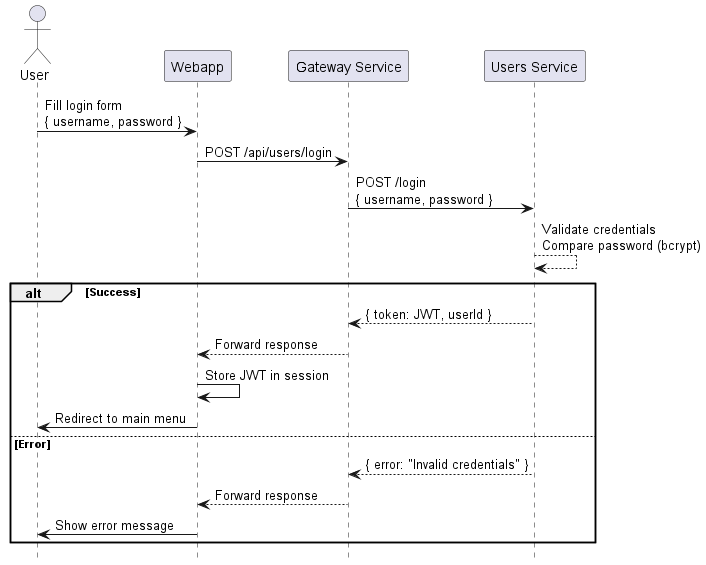

The diagram above was rendered by PlantUML. Its source (embedded in the PNG):
@startuml
hide footbox

actor User
participant "Webapp" as Webapp
participant "Gateway Service" as Gateway
participant "Users Service" as Service

User -> Webapp : Fill login form\n{ username, password }
Webapp -> Gateway : POST /api/users/login
Gateway -> Service : POST /login\n{ username, password }
Service --> Service : Validate credentials\nCompare password (bcrypt)

alt Success
    Service --> Gateway : { token: JWT, userId }
    Gateway --> Webapp : Forward response
    Webapp -> Webapp : Store JWT in session
    Webapp -> User : Redirect to main menu
else Error
    Service --> Gateway : { error: "Invalid credentials" }
    Gateway --> Webapp : Forward response
    Webapp -> User : Show error message
end
@enduml